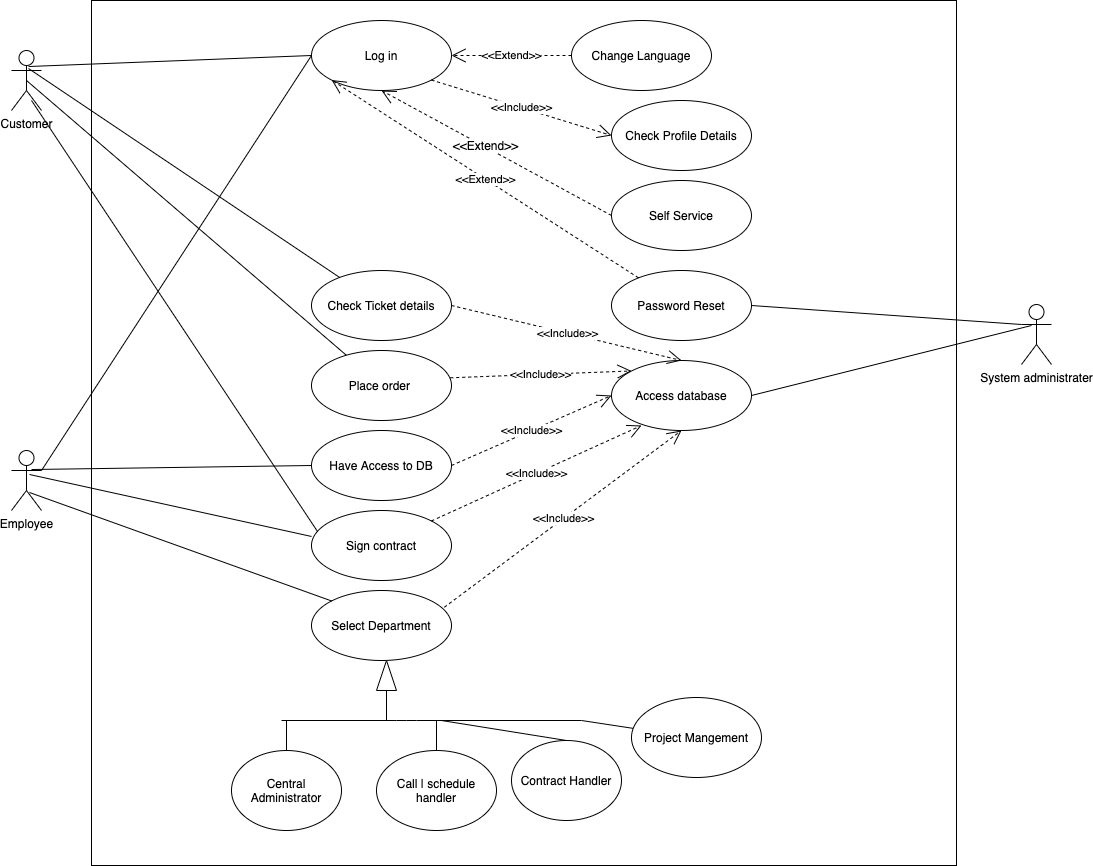

The diagram above was exported from draw.io. Its source (the exported page's mxGraphModel, read from the mxfile embedded in the PNG):
<mxGraphModel dx="1113" dy="722" grid="1" gridSize="10" guides="1" tooltips="1" connect="1" arrows="1" fold="1" page="1" pageScale="1" pageWidth="1169" pageHeight="827" math="0" shadow="0">
  <root>
    <mxCell id="0" />
    <mxCell id="1" parent="0" />
    <mxCell id="C-NtpDGwkhyaE4-1Bdq4-1" value="" style="whiteSpace=wrap;html=1;aspect=fixed;fontStyle=1" vertex="1" parent="1">
      <mxGeometry x="100" y="50" width="865" height="865" as="geometry" />
    </mxCell>
    <mxCell id="C-NtpDGwkhyaE4-1Bdq4-2" value="Employee" style="shape=umlActor;verticalLabelPosition=bottom;labelBackgroundColor=#ffffff;verticalAlign=top;html=1;" vertex="1" parent="1">
      <mxGeometry x="20" y="500" width="30" height="60" as="geometry" />
    </mxCell>
    <mxCell id="C-NtpDGwkhyaE4-1Bdq4-5" value="Customer" style="shape=umlActor;verticalLabelPosition=bottom;labelBackgroundColor=#ffffff;verticalAlign=top;html=1;" vertex="1" parent="1">
      <mxGeometry x="20" y="100" width="30" height="60" as="geometry" />
    </mxCell>
    <mxCell id="C-NtpDGwkhyaE4-1Bdq4-7" value="System administrater" style="shape=umlActor;verticalLabelPosition=bottom;labelBackgroundColor=#ffffff;verticalAlign=top;html=1;" vertex="1" parent="1">
      <mxGeometry x="1030" y="354" width="30" height="60" as="geometry" />
    </mxCell>
    <mxCell id="C-NtpDGwkhyaE4-1Bdq4-11" value="Log in" style="ellipse;whiteSpace=wrap;html=1;" vertex="1" parent="1">
      <mxGeometry x="320" y="70" width="140" height="70" as="geometry" />
    </mxCell>
    <mxCell id="C-NtpDGwkhyaE4-1Bdq4-12" value="Change Language" style="ellipse;whiteSpace=wrap;html=1;" vertex="1" parent="1">
      <mxGeometry x="580" y="70" width="140" height="70" as="geometry" />
    </mxCell>
    <mxCell id="C-NtpDGwkhyaE4-1Bdq4-13" value="Check Profile Details" style="ellipse;whiteSpace=wrap;html=1;" vertex="1" parent="1">
      <mxGeometry x="620" y="150" width="140" height="70" as="geometry" />
    </mxCell>
    <mxCell id="C-NtpDGwkhyaE4-1Bdq4-14" value="Self Service" style="ellipse;whiteSpace=wrap;html=1;" vertex="1" parent="1">
      <mxGeometry x="620" y="230" width="140" height="70" as="geometry" />
    </mxCell>
    <mxCell id="C-NtpDGwkhyaE4-1Bdq4-15" value="Check Ticket details" style="ellipse;whiteSpace=wrap;html=1;" vertex="1" parent="1">
      <mxGeometry x="320" y="320" width="140" height="70" as="geometry" />
    </mxCell>
    <mxCell id="C-NtpDGwkhyaE4-1Bdq4-19" value="Have Access to DB" style="ellipse;whiteSpace=wrap;html=1;" vertex="1" parent="1">
      <mxGeometry x="320" y="480" width="140" height="70" as="geometry" />
    </mxCell>
    <mxCell id="C-NtpDGwkhyaE4-1Bdq4-20" value="Place order&amp;nbsp;" style="ellipse;whiteSpace=wrap;html=1;" vertex="1" parent="1">
      <mxGeometry x="320" y="400" width="140" height="70" as="geometry" />
    </mxCell>
    <mxCell id="C-NtpDGwkhyaE4-1Bdq4-21" value="Sign contract" style="ellipse;whiteSpace=wrap;html=1;" vertex="1" parent="1">
      <mxGeometry x="320" y="560" width="140" height="70" as="geometry" />
    </mxCell>
    <mxCell id="C-NtpDGwkhyaE4-1Bdq4-22" value="Select Department" style="ellipse;whiteSpace=wrap;html=1;" vertex="1" parent="1">
      <mxGeometry x="320" y="640" width="140" height="70" as="geometry" />
    </mxCell>
    <mxCell id="C-NtpDGwkhyaE4-1Bdq4-23" value="Access database" style="ellipse;whiteSpace=wrap;html=1;" vertex="1" parent="1">
      <mxGeometry x="620" y="410" width="140" height="70" as="geometry" />
    </mxCell>
    <mxCell id="C-NtpDGwkhyaE4-1Bdq4-24" value="Password Reset" style="ellipse;whiteSpace=wrap;html=1;" vertex="1" parent="1">
      <mxGeometry x="620" y="320" width="140" height="70" as="geometry" />
    </mxCell>
    <mxCell id="C-NtpDGwkhyaE4-1Bdq4-30" value="" style="endArrow=open;endSize=12;dashed=1;html=1;exitX=0;exitY=0.5;exitDx=0;exitDy=0;entryX=0.5;entryY=1;entryDx=0;entryDy=0;" edge="1" parent="1" source="C-NtpDGwkhyaE4-1Bdq4-14" target="C-NtpDGwkhyaE4-1Bdq4-11">
      <mxGeometry width="160" relative="1" as="geometry">
        <mxPoint x="400" y="340" as="sourcePoint" />
        <mxPoint x="560" y="340" as="targetPoint" />
      </mxGeometry>
    </mxCell>
    <mxCell id="C-NtpDGwkhyaE4-1Bdq4-33" value="&amp;lt;&amp;lt;Extend&amp;gt;&amp;gt;" style="text;html=1;align=center;verticalAlign=middle;resizable=0;points=[];labelBackgroundColor=#ffffff;" vertex="1" connectable="0" parent="C-NtpDGwkhyaE4-1Bdq4-30">
      <mxGeometry x="0.1016" y="-2" relative="1" as="geometry">
        <mxPoint as="offset" />
      </mxGeometry>
    </mxCell>
    <mxCell id="C-NtpDGwkhyaE4-1Bdq4-31" value="&amp;lt;&amp;lt;Include&amp;gt;&amp;gt;" style="endArrow=open;endSize=12;dashed=1;html=1;exitX=1;exitY=1;exitDx=0;exitDy=0;entryX=0;entryY=0.5;entryDx=0;entryDy=0;" edge="1" parent="1" source="C-NtpDGwkhyaE4-1Bdq4-11" target="C-NtpDGwkhyaE4-1Bdq4-13">
      <mxGeometry width="160" relative="1" as="geometry">
        <mxPoint x="310" y="249.5" as="sourcePoint" />
        <mxPoint x="470" y="249.5" as="targetPoint" />
      </mxGeometry>
    </mxCell>
    <mxCell id="C-NtpDGwkhyaE4-1Bdq4-32" value="&amp;lt;&amp;lt;Extend&amp;gt;&amp;gt;" style="endArrow=open;endSize=12;dashed=1;html=1;entryX=1;entryY=0.5;entryDx=0;entryDy=0;exitX=0;exitY=0.5;exitDx=0;exitDy=0;" edge="1" parent="1" source="C-NtpDGwkhyaE4-1Bdq4-12" target="C-NtpDGwkhyaE4-1Bdq4-11">
      <mxGeometry width="160" relative="1" as="geometry">
        <mxPoint x="400" y="340" as="sourcePoint" />
        <mxPoint x="560" y="340" as="targetPoint" />
      </mxGeometry>
    </mxCell>
    <mxCell id="C-NtpDGwkhyaE4-1Bdq4-48" value="" style="endArrow=none;html=1;entryX=0;entryY=0.3333333333333333;entryDx=0;entryDy=0;entryPerimeter=0;exitX=1;exitY=0.5;exitDx=0;exitDy=0;" edge="1" parent="1" source="C-NtpDGwkhyaE4-1Bdq4-24" target="C-NtpDGwkhyaE4-1Bdq4-7">
      <mxGeometry width="50" height="50" relative="1" as="geometry">
        <mxPoint x="740" y="430" as="sourcePoint" />
        <mxPoint x="790" y="380" as="targetPoint" />
      </mxGeometry>
    </mxCell>
    <mxCell id="C-NtpDGwkhyaE4-1Bdq4-50" value="" style="endArrow=none;html=1;exitX=1;exitY=0.3333333333333333;exitDx=0;exitDy=0;exitPerimeter=0;entryX=0;entryY=0.5;entryDx=0;entryDy=0;" edge="1" parent="1" source="C-NtpDGwkhyaE4-1Bdq4-2" target="C-NtpDGwkhyaE4-1Bdq4-11">
      <mxGeometry width="50" height="50" relative="1" as="geometry">
        <mxPoint x="530" y="390" as="sourcePoint" />
        <mxPoint x="580" y="340" as="targetPoint" />
      </mxGeometry>
    </mxCell>
    <mxCell id="C-NtpDGwkhyaE4-1Bdq4-51" value="" style="endArrow=none;html=1;exitX=0.567;exitY=0.3;exitDx=0;exitDy=0;exitPerimeter=0;" edge="1" parent="1" source="C-NtpDGwkhyaE4-1Bdq4-5" target="C-NtpDGwkhyaE4-1Bdq4-15">
      <mxGeometry width="50" height="50" relative="1" as="geometry">
        <mxPoint x="530" y="390" as="sourcePoint" />
        <mxPoint x="580" y="340" as="targetPoint" />
      </mxGeometry>
    </mxCell>
    <mxCell id="C-NtpDGwkhyaE4-1Bdq4-52" value="" style="endArrow=none;html=1;entryX=0.5;entryY=0.5;entryDx=0;entryDy=0;entryPerimeter=0;" edge="1" parent="1" source="C-NtpDGwkhyaE4-1Bdq4-20" target="C-NtpDGwkhyaE4-1Bdq4-5">
      <mxGeometry width="50" height="50" relative="1" as="geometry">
        <mxPoint x="530" y="390" as="sourcePoint" />
        <mxPoint x="580" y="340" as="targetPoint" />
      </mxGeometry>
    </mxCell>
    <mxCell id="C-NtpDGwkhyaE4-1Bdq4-53" value="" style="endArrow=none;html=1;exitX=0.567;exitY=0.267;exitDx=0;exitDy=0;exitPerimeter=0;entryX=0;entryY=0.5;entryDx=0;entryDy=0;" edge="1" parent="1" source="C-NtpDGwkhyaE4-1Bdq4-5" target="C-NtpDGwkhyaE4-1Bdq4-11">
      <mxGeometry width="50" height="50" relative="1" as="geometry">
        <mxPoint x="530" y="390" as="sourcePoint" />
        <mxPoint x="580" y="340" as="targetPoint" />
      </mxGeometry>
    </mxCell>
    <mxCell id="C-NtpDGwkhyaE4-1Bdq4-55" value="&amp;lt;&amp;lt;Extend&amp;gt;&amp;gt;" style="endArrow=open;endSize=12;dashed=1;html=1;entryX=0;entryY=1;entryDx=0;entryDy=0;" edge="1" parent="1" source="C-NtpDGwkhyaE4-1Bdq4-24" target="C-NtpDGwkhyaE4-1Bdq4-11">
      <mxGeometry width="160" relative="1" as="geometry">
        <mxPoint x="440" y="290" as="sourcePoint" />
        <mxPoint x="400" y="140" as="targetPoint" />
      </mxGeometry>
    </mxCell>
    <mxCell id="C-NtpDGwkhyaE4-1Bdq4-56" value="" style="endArrow=none;html=1;exitX=1;exitY=0.5;exitDx=0;exitDy=0;entryX=0.333;entryY=0.35;entryDx=0;entryDy=0;entryPerimeter=0;" edge="1" parent="1" source="C-NtpDGwkhyaE4-1Bdq4-23" target="C-NtpDGwkhyaE4-1Bdq4-7">
      <mxGeometry width="50" height="50" relative="1" as="geometry">
        <mxPoint x="650" y="610" as="sourcePoint" />
        <mxPoint x="700" y="560" as="targetPoint" />
      </mxGeometry>
    </mxCell>
    <mxCell id="C-NtpDGwkhyaE4-1Bdq4-58" value="" style="endArrow=none;html=1;exitX=0.667;exitY=0.317;exitDx=0;exitDy=0;exitPerimeter=0;entryX=0;entryY=0.5;entryDx=0;entryDy=0;" edge="1" parent="1" source="C-NtpDGwkhyaE4-1Bdq4-2" target="C-NtpDGwkhyaE4-1Bdq4-19">
      <mxGeometry width="50" height="50" relative="1" as="geometry">
        <mxPoint x="520" y="440" as="sourcePoint" />
        <mxPoint x="570" y="390" as="targetPoint" />
      </mxGeometry>
    </mxCell>
    <mxCell id="C-NtpDGwkhyaE4-1Bdq4-60" value="&amp;lt;&amp;lt;Include&amp;gt;&amp;gt;" style="endArrow=open;endSize=12;dashed=1;html=1;exitX=1;exitY=0.5;exitDx=0;exitDy=0;entryX=0;entryY=0.5;entryDx=0;entryDy=0;" edge="1" parent="1" source="C-NtpDGwkhyaE4-1Bdq4-19" target="C-NtpDGwkhyaE4-1Bdq4-23">
      <mxGeometry width="160" relative="1" as="geometry">
        <mxPoint x="449.4974746830583" y="139.74873734152914" as="sourcePoint" />
        <mxPoint x="630" y="195" as="targetPoint" />
      </mxGeometry>
    </mxCell>
    <mxCell id="C-NtpDGwkhyaE4-1Bdq4-61" value="" style="endArrow=none;html=1;entryX=0.667;entryY=0.833;entryDx=0;entryDy=0;entryPerimeter=0;exitX=0.043;exitY=0.3;exitDx=0;exitDy=0;exitPerimeter=0;" edge="1" parent="1" source="C-NtpDGwkhyaE4-1Bdq4-21" target="C-NtpDGwkhyaE4-1Bdq4-5">
      <mxGeometry width="50" height="50" relative="1" as="geometry">
        <mxPoint x="450" y="450" as="sourcePoint" />
        <mxPoint x="500" y="400" as="targetPoint" />
      </mxGeometry>
    </mxCell>
    <mxCell id="C-NtpDGwkhyaE4-1Bdq4-62" value="" style="endArrow=none;html=1;exitX=0.6;exitY=0.4;exitDx=0;exitDy=0;exitPerimeter=0;entryX=0;entryY=0.371;entryDx=0;entryDy=0;entryPerimeter=0;" edge="1" parent="1" source="C-NtpDGwkhyaE4-1Bdq4-2" target="C-NtpDGwkhyaE4-1Bdq4-21">
      <mxGeometry width="50" height="50" relative="1" as="geometry">
        <mxPoint x="450" y="450" as="sourcePoint" />
        <mxPoint x="500" y="400" as="targetPoint" />
      </mxGeometry>
    </mxCell>
    <mxCell id="C-NtpDGwkhyaE4-1Bdq4-63" value="" style="endArrow=none;html=1;exitX=0.6;exitY=0.7;exitDx=0;exitDy=0;exitPerimeter=0;entryX=0;entryY=0;entryDx=0;entryDy=0;" edge="1" parent="1" source="C-NtpDGwkhyaE4-1Bdq4-2" target="C-NtpDGwkhyaE4-1Bdq4-22">
      <mxGeometry width="50" height="50" relative="1" as="geometry">
        <mxPoint x="450" y="450" as="sourcePoint" />
        <mxPoint x="500" y="400" as="targetPoint" />
      </mxGeometry>
    </mxCell>
    <mxCell id="C-NtpDGwkhyaE4-1Bdq4-104" value="" style="group" vertex="1" connectable="0" parent="1">
      <mxGeometry x="130" y="710" width="530" height="170" as="geometry" />
    </mxCell>
    <mxCell id="C-NtpDGwkhyaE4-1Bdq4-83" value="" style="group" vertex="1" connectable="0" parent="C-NtpDGwkhyaE4-1Bdq4-104">
      <mxGeometry x="255" width="30" height="60" as="geometry" />
    </mxCell>
    <mxCell id="C-NtpDGwkhyaE4-1Bdq4-82" value="" style="group" vertex="1" connectable="0" parent="C-NtpDGwkhyaE4-1Bdq4-83">
      <mxGeometry width="30" height="60" as="geometry" />
    </mxCell>
    <mxCell id="C-NtpDGwkhyaE4-1Bdq4-77" value="" style="triangle;whiteSpace=wrap;html=1;rotation=-90;" vertex="1" parent="C-NtpDGwkhyaE4-1Bdq4-82">
      <mxGeometry x="-5" y="5" width="30" height="20" as="geometry" />
    </mxCell>
    <mxCell id="C-NtpDGwkhyaE4-1Bdq4-79" value="" style="endArrow=none;html=1;" edge="1" parent="C-NtpDGwkhyaE4-1Bdq4-82">
      <mxGeometry width="50" height="50" relative="1" as="geometry">
        <mxPoint x="10" y="60" as="sourcePoint" />
        <mxPoint x="10" y="30" as="targetPoint" />
      </mxGeometry>
    </mxCell>
    <mxCell id="C-NtpDGwkhyaE4-1Bdq4-81" value="" style="endArrow=none;html=1;" edge="1" parent="C-NtpDGwkhyaE4-1Bdq4-82">
      <mxGeometry width="50" height="50" relative="1" as="geometry">
        <mxPoint x="-95" y="60" as="sourcePoint" />
        <mxPoint x="205" y="60" as="targetPoint" />
        <Array as="points">
          <mxPoint x="30" y="60" />
        </Array>
      </mxGeometry>
    </mxCell>
    <mxCell id="C-NtpDGwkhyaE4-1Bdq4-86" value="" style="endArrow=none;html=1;exitX=0.5;exitY=0;exitDx=0;exitDy=0;" edge="1" parent="C-NtpDGwkhyaE4-1Bdq4-104" source="C-NtpDGwkhyaE4-1Bdq4-88">
      <mxGeometry width="50" height="50" relative="1" as="geometry">
        <mxPoint x="330" y="90" as="sourcePoint" />
        <mxPoint x="320" y="60" as="targetPoint" />
      </mxGeometry>
    </mxCell>
    <mxCell id="C-NtpDGwkhyaE4-1Bdq4-88" value="Contract Handler" style="ellipse;whiteSpace=wrap;html=1;" vertex="1" parent="C-NtpDGwkhyaE4-1Bdq4-104">
      <mxGeometry x="390" y="80" width="110" height="80" as="geometry" />
    </mxCell>
    <mxCell id="C-NtpDGwkhyaE4-1Bdq4-91" value="Call | schedule handler" style="ellipse;whiteSpace=wrap;html=1;" vertex="1" parent="C-NtpDGwkhyaE4-1Bdq4-104">
      <mxGeometry x="255" y="90" width="120" height="80" as="geometry" />
    </mxCell>
    <mxCell id="C-NtpDGwkhyaE4-1Bdq4-92" value="Central Administrator" style="ellipse;whiteSpace=wrap;html=1;" vertex="1" parent="C-NtpDGwkhyaE4-1Bdq4-104">
      <mxGeometry x="110" y="90" width="110" height="80" as="geometry" />
    </mxCell>
    <mxCell id="C-NtpDGwkhyaE4-1Bdq4-95" value="" style="endArrow=none;html=1;exitX=0.5;exitY=0;exitDx=0;exitDy=0;" edge="1" parent="C-NtpDGwkhyaE4-1Bdq4-104" source="C-NtpDGwkhyaE4-1Bdq4-91">
      <mxGeometry width="50" height="50" relative="1" as="geometry">
        <mxPoint x="170" y="110" as="sourcePoint" />
        <mxPoint x="315" y="60" as="targetPoint" />
      </mxGeometry>
    </mxCell>
    <mxCell id="C-NtpDGwkhyaE4-1Bdq4-98" value="" style="endArrow=none;html=1;" edge="1" parent="C-NtpDGwkhyaE4-1Bdq4-104" source="C-NtpDGwkhyaE4-1Bdq4-93">
      <mxGeometry width="50" height="50" relative="1" as="geometry">
        <mxPoint x="455" y="80" as="sourcePoint" />
        <mxPoint x="460" y="60" as="targetPoint" />
      </mxGeometry>
    </mxCell>
    <mxCell id="C-NtpDGwkhyaE4-1Bdq4-99" value="" style="endArrow=none;html=1;exitX=0.5;exitY=0;exitDx=0;exitDy=0;" edge="1" parent="C-NtpDGwkhyaE4-1Bdq4-104" source="C-NtpDGwkhyaE4-1Bdq4-92">
      <mxGeometry width="50" height="50" relative="1" as="geometry">
        <mxPoint x="50" y="90" as="sourcePoint" />
        <mxPoint x="165" y="60" as="targetPoint" />
      </mxGeometry>
    </mxCell>
    <mxCell id="C-NtpDGwkhyaE4-1Bdq4-93" value="Project Mangement" style="ellipse;whiteSpace=wrap;html=1;" vertex="1" parent="1">
      <mxGeometry x="640" y="747" width="130" height="80" as="geometry" />
    </mxCell>
    <mxCell id="C-NtpDGwkhyaE4-1Bdq4-119" value="&amp;lt;&amp;lt;Include&amp;gt;&amp;gt;" style="endArrow=open;endSize=12;dashed=1;html=1;exitX=1;exitY=0.5;exitDx=0;exitDy=0;entryX=0.5;entryY=0;entryDx=0;entryDy=0;" edge="1" parent="1" source="C-NtpDGwkhyaE4-1Bdq4-15" target="C-NtpDGwkhyaE4-1Bdq4-23">
      <mxGeometry width="160" relative="1" as="geometry">
        <mxPoint x="470" y="525" as="sourcePoint" />
        <mxPoint x="630" y="455" as="targetPoint" />
      </mxGeometry>
    </mxCell>
    <mxCell id="C-NtpDGwkhyaE4-1Bdq4-120" value="&amp;lt;&amp;lt;Include&amp;gt;&amp;gt;" style="endArrow=open;endSize=12;dashed=1;html=1;exitX=0.991;exitY=0.39;exitDx=0;exitDy=0;entryX=0;entryY=0;entryDx=0;entryDy=0;exitPerimeter=0;" edge="1" parent="1" source="C-NtpDGwkhyaE4-1Bdq4-20" target="C-NtpDGwkhyaE4-1Bdq4-23">
      <mxGeometry width="160" relative="1" as="geometry">
        <mxPoint x="480" y="535" as="sourcePoint" />
        <mxPoint x="640" y="465" as="targetPoint" />
      </mxGeometry>
    </mxCell>
    <mxCell id="C-NtpDGwkhyaE4-1Bdq4-121" value="&amp;lt;&amp;lt;Include&amp;gt;&amp;gt;" style="endArrow=open;endSize=12;dashed=1;html=1;exitX=1;exitY=0;exitDx=0;exitDy=0;entryX=0;entryY=0.5;entryDx=0;entryDy=0;" edge="1" parent="1" source="C-NtpDGwkhyaE4-1Bdq4-21">
      <mxGeometry width="160" relative="1" as="geometry">
        <mxPoint x="490" y="545" as="sourcePoint" />
        <mxPoint x="650" y="475" as="targetPoint" />
      </mxGeometry>
    </mxCell>
    <mxCell id="C-NtpDGwkhyaE4-1Bdq4-122" value="&amp;lt;&amp;lt;Include&amp;gt;&amp;gt;" style="endArrow=open;endSize=12;dashed=1;html=1;exitX=0.949;exitY=0.239;exitDx=0;exitDy=0;entryX=0.5;entryY=1;entryDx=0;entryDy=0;exitPerimeter=0;" edge="1" parent="1" source="C-NtpDGwkhyaE4-1Bdq4-22" target="C-NtpDGwkhyaE4-1Bdq4-23">
      <mxGeometry width="160" relative="1" as="geometry">
        <mxPoint x="500" y="555" as="sourcePoint" />
        <mxPoint x="660" y="485" as="targetPoint" />
      </mxGeometry>
    </mxCell>
  </root>
</mxGraphModel>